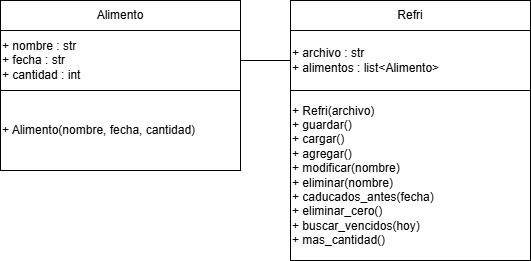

The diagram above was exported from draw.io. Its source (the exported page's mxGraphModel, read from the mxfile embedded in the PNG):
<mxGraphModel dx="872" dy="449" grid="1" gridSize="10" guides="1" tooltips="1" connect="1" arrows="1" fold="1" page="1" pageScale="1" pageWidth="827" pageHeight="1169" math="0" shadow="0">
  <root>
    <mxCell id="0" />
    <mxCell id="1" parent="0" />
    <mxCell id="V_jxfgi6-MdhPwoncbzQ-1" parent="1" style="rounded=0;whiteSpace=wrap;html=1;align=left;" value="&lt;div&gt;+ nombre : str&lt;/div&gt;&lt;div&gt;+ fecha : str&lt;/div&gt;&lt;div&gt;+ cantidad : int&lt;/div&gt;" vertex="1">
      <mxGeometry height="60" width="240" x="90" y="130" as="geometry" />
    </mxCell>
    <mxCell id="V_jxfgi6-MdhPwoncbzQ-2" parent="1" style="rounded=0;whiteSpace=wrap;html=1;align=left;" value="&lt;div&gt;+ Alimento(nombre, fecha, cantidad)&lt;/div&gt;" vertex="1">
      <mxGeometry height="80" width="240" x="90" y="190" as="geometry" />
    </mxCell>
    <mxCell id="V_jxfgi6-MdhPwoncbzQ-3" parent="1" style="rounded=0;whiteSpace=wrap;html=1;" value="Alimento" vertex="1">
      <mxGeometry height="30" width="240" x="90" y="100" as="geometry" />
    </mxCell>
    <mxCell id="V_jxfgi6-MdhPwoncbzQ-4" edge="1" parent="1" source="V_jxfgi6-MdhPwoncbzQ-5" style="edgeStyle=orthogonalEdgeStyle;rounded=0;orthogonalLoop=1;jettySize=auto;html=1;entryX=1;entryY=0.5;entryDx=0;entryDy=0;endArrow=none;endFill=0;" target="V_jxfgi6-MdhPwoncbzQ-1">
      <mxGeometry relative="1" as="geometry" />
    </mxCell>
    <mxCell id="V_jxfgi6-MdhPwoncbzQ-5" parent="1" style="rounded=0;whiteSpace=wrap;html=1;align=left;" value="&lt;div&gt;+ archivo : str&lt;/div&gt;&lt;div&gt;+ alimentos : list&amp;lt;Alimento&amp;gt;&lt;/div&gt;" vertex="1">
      <mxGeometry height="60" width="240" x="380" y="130" as="geometry" />
    </mxCell>
    <mxCell id="V_jxfgi6-MdhPwoncbzQ-6" parent="1" style="rounded=0;whiteSpace=wrap;html=1;align=left;" value="&lt;div&gt;+ Refri(archivo)&lt;/div&gt;&lt;div&gt;+ guardar()&lt;/div&gt;&lt;div&gt;+ cargar()&lt;/div&gt;&lt;div&gt;&lt;span style=&quot;background-color: transparent; color: light-dark(rgb(0, 0, 0), rgb(255, 255, 255));&quot;&gt;+ agregar()&lt;/span&gt;&lt;/div&gt;&lt;div&gt;&lt;span style=&quot;background-color: transparent; color: light-dark(rgb(0, 0, 0), rgb(255, 255, 255));&quot;&gt;+ modificar(nombre)&lt;/span&gt;&lt;/div&gt;&lt;div&gt;+ eliminar(nombre)&lt;/div&gt;&lt;div&gt;+ caducados_antes(fecha)&lt;/div&gt;&lt;div&gt;+ eliminar_cero()&lt;/div&gt;&lt;div&gt;+ buscar_vencidos(hoy)&lt;/div&gt;&lt;div&gt;+ mas_cantidad()&lt;/div&gt;" vertex="1">
      <mxGeometry height="170" width="240" x="380" y="190" as="geometry" />
    </mxCell>
    <mxCell id="V_jxfgi6-MdhPwoncbzQ-7" parent="1" style="rounded=0;whiteSpace=wrap;html=1;" value="Refri" vertex="1">
      <mxGeometry height="30" width="240" x="380" y="100" as="geometry" />
    </mxCell>
  </root>
</mxGraphModel>